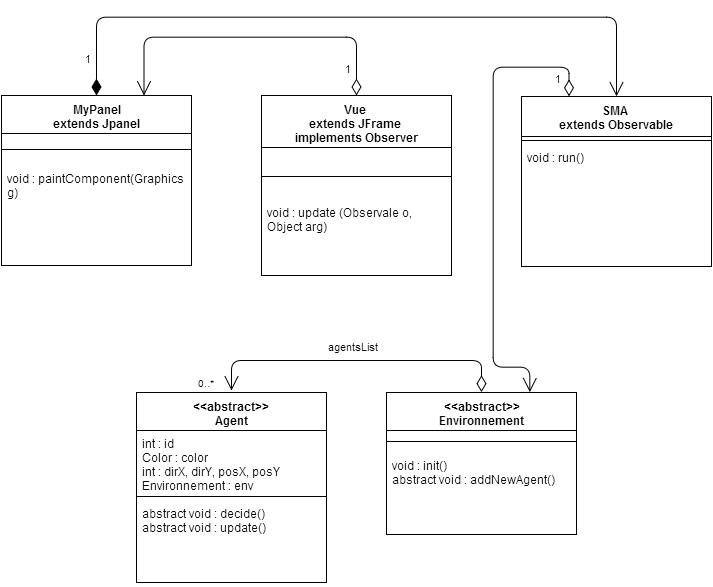

The diagram above was exported from draw.io. Its source (the exported page's mxGraphModel, read from the mxfile embedded in the PNG):
<mxGraphModel dx="1192" dy="652" grid="1" gridSize="10" guides="1" tooltips="1" connect="1" arrows="1" fold="1" page="1" pageScale="1" pageWidth="826" pageHeight="1169" background="#ffffff" math="0" shadow="0">
  <root>
    <mxCell id="0" />
    <mxCell id="1" parent="0" />
    <mxCell id="2" value="Vue&amp;nbsp;&lt;div&gt;extends JFrame&amp;nbsp;&lt;/div&gt;&lt;div&gt;implements Observer&lt;/div&gt;" style="swimlane;html=1;fontStyle=1;align=center;verticalAlign=top;childLayout=stackLayout;horizontal=1;startSize=52;horizontalStack=0;resizeParent=1;resizeLast=0;collapsible=1;marginBottom=0;swimlaneFillColor=#ffffff;" vertex="1" parent="1">
      <mxGeometry x="318" y="128" width="190" height="180" as="geometry" />
    </mxCell>
    <mxCell id="3" value="&lt;div&gt;&lt;br&gt;&lt;/div&gt;" style="text;html=1;strokeColor=none;fillColor=none;align=left;verticalAlign=top;spacingLeft=4;spacingRight=4;whiteSpace=wrap;overflow=hidden;rotatable=0;points=[[0,0.5],[1,0.5]];portConstraint=eastwest;" vertex="1" parent="2">
      <mxGeometry y="52" width="190" height="6" as="geometry" />
    </mxCell>
    <mxCell id="4" value="" style="line;html=1;strokeWidth=1;fillColor=none;align=left;verticalAlign=middle;spacingTop=-1;spacingLeft=3;spacingRight=3;rotatable=0;labelPosition=right;points=[];portConstraint=eastwest;" vertex="1" parent="2">
      <mxGeometry y="58" width="190" height="46" as="geometry" />
    </mxCell>
    <mxCell id="5" value="void : update (Observale o, Object arg)" style="text;html=1;strokeColor=none;fillColor=none;align=left;verticalAlign=top;spacingLeft=4;spacingRight=4;whiteSpace=wrap;overflow=hidden;rotatable=0;points=[[0,0.5],[1,0.5]];portConstraint=eastwest;" vertex="1" parent="2">
      <mxGeometry y="104" width="190" height="76" as="geometry" />
    </mxCell>
    <mxCell id="11" value="SMA&amp;nbsp;&lt;div&gt;extends Observable&lt;/div&gt;" style="swimlane;html=1;fontStyle=1;align=center;verticalAlign=top;childLayout=stackLayout;horizontal=1;startSize=40;horizontalStack=0;resizeParent=1;resizeLast=0;collapsible=1;marginBottom=0;swimlaneFillColor=#ffffff;" vertex="1" parent="1">
      <mxGeometry x="578" y="129" width="190" height="170" as="geometry" />
    </mxCell>
    <mxCell id="13" value="" style="line;html=1;strokeWidth=1;fillColor=none;align=left;verticalAlign=middle;spacingTop=-1;spacingLeft=3;spacingRight=3;rotatable=0;labelPosition=right;points=[];portConstraint=eastwest;" vertex="1" parent="11">
      <mxGeometry y="40" width="190" height="8" as="geometry" />
    </mxCell>
    <mxCell id="14" value="void : run()" style="text;html=1;strokeColor=none;fillColor=none;align=left;verticalAlign=top;spacingLeft=4;spacingRight=4;whiteSpace=wrap;overflow=hidden;rotatable=0;points=[[0,0.5],[1,0.5]];portConstraint=eastwest;" vertex="1" parent="11">
      <mxGeometry y="48" width="190" height="82" as="geometry" />
    </mxCell>
    <mxCell id="15" value="&lt;div&gt;MyPanel&lt;/div&gt;&lt;div&gt;extends Jpanel&lt;/div&gt;" style="swimlane;html=1;fontStyle=1;align=center;verticalAlign=top;childLayout=stackLayout;horizontal=1;startSize=38;horizontalStack=0;resizeParent=1;resizeLast=0;collapsible=1;marginBottom=0;swimlaneFillColor=#ffffff;" vertex="1" parent="1">
      <mxGeometry x="58" y="128" width="190" height="170" as="geometry" />
    </mxCell>
    <mxCell id="17" value="" style="line;html=1;strokeWidth=1;fillColor=none;align=left;verticalAlign=middle;spacingTop=-1;spacingLeft=3;spacingRight=3;rotatable=0;labelPosition=right;points=[];portConstraint=eastwest;" vertex="1" parent="15">
      <mxGeometry y="38" width="190" height="32" as="geometry" />
    </mxCell>
    <mxCell id="18" value="void : paintComponent(Graphics g)" style="text;html=1;strokeColor=none;fillColor=none;align=left;verticalAlign=top;spacingLeft=4;spacingRight=4;whiteSpace=wrap;overflow=hidden;rotatable=0;points=[[0,0.5],[1,0.5]];portConstraint=eastwest;" vertex="1" parent="15">
      <mxGeometry y="70" width="190" height="82" as="geometry" />
    </mxCell>
    <mxCell id="20" value="1" style="endArrow=open;html=1;endSize=12;startArrow=diamondThin;startSize=14;startFill=0;edgeStyle=orthogonalEdgeStyle;align=left;verticalAlign=bottom;entryX=0.75;entryY=0;exitX=0.5;exitY=0;" edge="1" parent="1" source="2" target="15">
      <mxGeometry as="geometry">
        <mxPoint x="163" y="138" as="sourcePoint" />
        <mxPoint x="683" y="139" as="targetPoint" />
        <Array as="points">
          <mxPoint x="413" y="70" />
          <mxPoint x="201" y="70" />
        </Array>
        <mxPoint x="93" y="-18" as="offset" />
      </mxGeometry>
    </mxCell>
    <mxCell id="22" value="1" style="endArrow=open;html=1;endSize=12;startArrow=diamondThin;startSize=14;startFill=1;edgeStyle=orthogonalEdgeStyle;align=left;verticalAlign=bottom;entryX=0.5;entryY=0;exitX=0.5;exitY=0;" edge="1" parent="1" source="15" target="11">
      <mxGeometry x="-0.9173" y="13" relative="1" as="geometry">
        <mxPoint x="10" y="50" as="sourcePoint" />
        <mxPoint x="170" y="50" as="targetPoint" />
        <Array as="points">
          <mxPoint x="153" y="50" />
          <mxPoint x="673" y="50" />
        </Array>
        <mxPoint as="offset" />
      </mxGeometry>
    </mxCell>
    <mxCell id="34" value="&amp;lt;&amp;lt;abstract&amp;gt;&amp;gt;&lt;br&gt;Agent" style="swimlane;html=1;fontStyle=1;align=center;verticalAlign=top;childLayout=stackLayout;horizontal=1;startSize=38;horizontalStack=0;resizeParent=1;resizeLast=0;collapsible=1;marginBottom=0;swimlaneFillColor=#ffffff;" vertex="1" parent="1">
      <mxGeometry x="193" y="425" width="190" height="190" as="geometry" />
    </mxCell>
    <mxCell id="35" value="int : id&lt;br&gt;&lt;div&gt;Color : color&lt;/div&gt;&lt;div&gt;int : dirX, dirY, posX, posY&lt;/div&gt;&lt;div&gt;Environnement : env&lt;/div&gt;&lt;div&gt;&lt;br&gt;&lt;/div&gt;" style="text;html=1;strokeColor=none;fillColor=none;align=left;verticalAlign=top;spacingLeft=4;spacingRight=4;whiteSpace=wrap;overflow=hidden;rotatable=0;points=[[0,0.5],[1,0.5]];portConstraint=eastwest;" vertex="1" parent="34">
      <mxGeometry y="38" width="190" height="62" as="geometry" />
    </mxCell>
    <mxCell id="36" value="" style="line;html=1;strokeWidth=1;fillColor=none;align=left;verticalAlign=middle;spacingTop=-1;spacingLeft=3;spacingRight=3;rotatable=0;labelPosition=right;points=[];portConstraint=eastwest;" vertex="1" parent="34">
      <mxGeometry y="100" width="190" height="8" as="geometry" />
    </mxCell>
    <mxCell id="37" value="abstract void : decide()&lt;br&gt;&lt;div&gt;abstract void : update()&lt;/div&gt;" style="text;html=1;strokeColor=none;fillColor=none;align=left;verticalAlign=top;spacingLeft=4;spacingRight=4;whiteSpace=wrap;overflow=hidden;rotatable=0;points=[[0,0.5],[1,0.5]];portConstraint=eastwest;" vertex="1" parent="34">
      <mxGeometry y="108" width="190" height="82" as="geometry" />
    </mxCell>
    <mxCell id="38" value="&amp;lt;&amp;lt;abstract&amp;gt;&amp;gt;&lt;br&gt;Environnement" style="swimlane;html=1;fontStyle=1;align=center;verticalAlign=top;childLayout=stackLayout;horizontal=1;startSize=38;horizontalStack=0;resizeParent=1;resizeLast=0;collapsible=1;marginBottom=0;swimlaneFillColor=#ffffff;" vertex="1" parent="1">
      <mxGeometry x="443" y="425" width="190" height="142" as="geometry" />
    </mxCell>
    <mxCell id="39" value="" style="line;html=1;strokeWidth=1;fillColor=none;align=left;verticalAlign=middle;spacingTop=-1;spacingLeft=3;spacingRight=3;rotatable=0;labelPosition=right;points=[];portConstraint=eastwest;" vertex="1" parent="38">
      <mxGeometry y="38" width="190" height="22" as="geometry" />
    </mxCell>
    <mxCell id="40" value="void : init()&lt;div&gt;abstract void : addNewAgent()&lt;/div&gt;" style="text;html=1;strokeColor=none;fillColor=none;align=left;verticalAlign=top;spacingLeft=4;spacingRight=4;whiteSpace=wrap;overflow=hidden;rotatable=0;points=[[0,0.5],[1,0.5]];portConstraint=eastwest;" vertex="1" parent="38">
      <mxGeometry y="60" width="190" height="82" as="geometry" />
    </mxCell>
    <mxCell id="44" value="agentsList" style="endArrow=open;html=1;endSize=12;startArrow=diamondThin;startSize=14;startFill=0;edgeStyle=orthogonalEdgeStyle;exitX=0.5;exitY=0;" edge="1" source="38" parent="1">
      <mxGeometry as="geometry">
        <mxPoint x="93" y="323" as="sourcePoint" />
        <mxPoint x="287.66666666666674" y="423.33333333333337" as="targetPoint" />
        <Array as="points">
          <mxPoint x="538" y="393" />
          <mxPoint x="288" y="393" />
        </Array>
        <mxPoint x="-3" y="-44" as="offset" />
      </mxGeometry>
    </mxCell>
    <mxCell id="45" value="0..*" style="resizable=0;html=1;align=right;verticalAlign=top;labelBackgroundColor=#ffffff;fontSize=10;" connectable="0" vertex="1" parent="44">
      <mxGeometry x="1" relative="1" as="geometry">
        <mxPoint x="-15" y="-20" as="offset" />
      </mxGeometry>
    </mxCell>
    <mxCell id="46" value="1" style="endArrow=open;html=1;endSize=12;startArrow=diamondThin;startSize=14;startFill=0;edgeStyle=orthogonalEdgeStyle;align=left;verticalAlign=bottom;exitX=0.25;exitY=0;" edge="1" source="11" parent="1">
      <mxGeometry as="geometry">
        <mxPoint x="685" y="362" as="sourcePoint" />
        <mxPoint x="586" y="425" as="targetPoint" />
        <Array as="points">
          <mxPoint x="626" y="100" />
          <mxPoint x="550" y="100" />
          <mxPoint x="550" y="400" />
          <mxPoint x="586" y="400" />
        </Array>
        <mxPoint x="4" y="-157" as="offset" />
      </mxGeometry>
    </mxCell>
  </root>
</mxGraphModel>